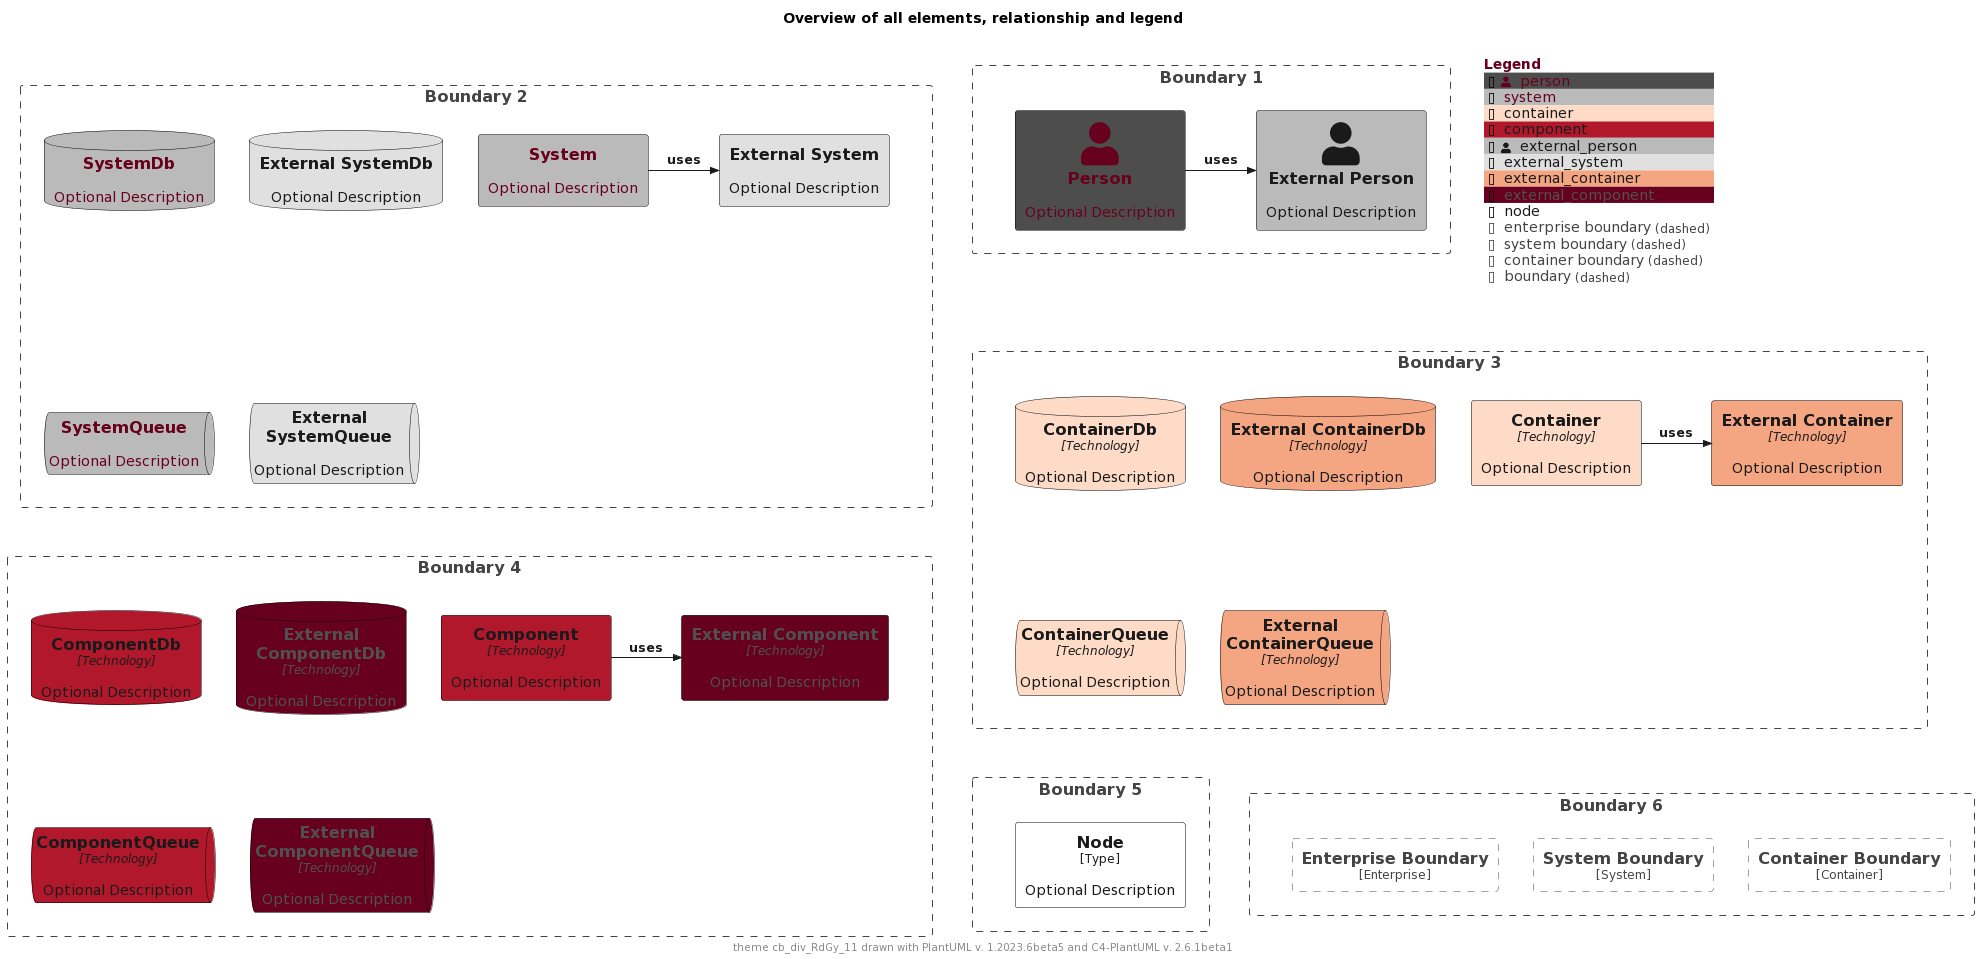

The diagram above was rendered by PlantUML. Its source (embedded in the PNG):
@startuml
'Theme: "puml-theme-cb_div_RdGy_11.puml"
'Theme colors
' Metadata
' Created: 2023-05-02 04:49:35.260221+00:00
!$THEME = "cb_div_RdGy_11"

!function $textcolor($bgColor)
!if $bgcolor == $COLOR_INDEX_4 || $bgcolor == $COLOR_INDEX_5
!return $COLOR_TEXT_FALLBACK_COLOR
!elseif $bgColor == $COLOR_INDEX_10
!return $COLOR_TEXT_FALLBACK_COLOR
!elseif $bgColor == $COLOR_INDEX_0
!return $COLOR_TEXT_FALLBACK_COLOR
!elseif %is_light($bgColor)
!return $COLOR_TEXT_DARK
!else
!return $COLOR_TEXT_LIGHT
!endif
!endfunction

!$COLOR_INDEX_0="#67001F"
!$COLOR_INDEX_1="#B2182B"
!$COLOR_INDEX_2="#D6604D"
!$COLOR_INDEX_3="#F4A582"
!$COLOR_INDEX_4="#FDDBC7"
!$COLOR_INDEX_5="#FFFFFF"
!$COLOR_INDEX_6="#E0E0E0"
!$COLOR_INDEX_7="#BABABA"
!$COLOR_INDEX_8="#878787"
!$COLOR_INDEX_9="#4D4D4D"
!$COLOR_INDEX_10="#1A1A1A"
!$COLOR_BORDER_COLOR="#000000"

!$COLOR_REL_COLOR="#1A1A1A"

!$COLOR_TEXT_LIGHT=$COLOR_INDEX_0
!$COLOR_TEXT_DARK=$COLOR_INDEX_10
!$COLOR_TEXT_NEUTRAL=$textcolor($COLOR_INDEX_5)
!$COLOR_REL_COLOR=$textcolor($COLOR_INDEX_0)

!$COLOR_TEXT_FALLBACK_COLOR ?= "#505050"

' stereotype and technology font size
!$STEREOTYPE_FONT_SIZE ?= 12
!$TECHN_FONT_SIZE ?= 12

' default text color of all elements
!$ELEMENT_FONT_COLOR ?= $COLOR_TEXT_NEUTRAL

' arrow related colors and text size
!$ARROW_COLOR ?= $COLOR_TEXT_NEUTRAL
!$ARROW_FONT_COLOR ?= $COLOR_TEXT_NEUTRAL
!$ARROW_FONT_SIZE ?= 12

' (default) boundary related colors and style
!$BOUNDARY_COLOR ?= "#444444"
!$BOUNDARY_BG_COLOR ?= "transparent"
!$BOUNDARY_BORDER_STYLE ?= "dashed"

' person related colors
!$PERSON_FONT_COLOR ?= $textcolor($COLOR_INDEX_9)
!$PERSON_BG_COLOR ?= $COLOR_INDEX_9
!$PERSON_BORDER_COLOR ?= $COLOR_BORDER_COLOR

' external person related colors
!$EXTERNAL_PERSON_FONT_COLOR ?= $textcolor($COLOR_INDEX_7)
!$EXTERNAL_PERSON_BG_COLOR ?= $COLOR_INDEX_7
!$EXTERNAL_PERSON_BORDER_COLOR ?= $COLOR_BORDER_COLOR

' system related colors
!$SYSTEM_FONT_COLOR ?= $COLOR_TEXT_LIGHT
!$SYSTEM_BG_COLOR ?= $COLOR_INDEX_7
!$SYSTEM_BORDER_COLOR ?= $COLOR_BORDER_COLOR

' external system related colors
!$EXTERNAL_SYSTEM_FONT_COLOR ?= $textcolor($COLOR_INDEX_6)
!$EXTERNAL_SYSTEM_BG_COLOR ?= $COLOR_INDEX_6
!$EXTERNAL_SYSTEM_BORDER_COLOR ?= $COLOR_BORDER_COLOR

' system boundary related colors and style
!$SYSTEM_BOUNDARY_COLOR ?= $BOUNDARY_COLOR
!$SYSTEM_BOUNDARY_BG_COLOR ?= $BOUNDARY_BG_COLOR
!$SYSTEM_BOUNDARY_BORDER_STYLE ?= $BOUNDARY_BORDER_STYLE

' enterprise boundary related colors and style
!$ENTERPRISE_BOUNDARY_COLOR ?= $BOUNDARY_COLOR
!$ENTERPRISE_BOUNDARY_BG_COLOR ?= $BOUNDARY_BG_COLOR
!$ENTERPRISE_BOUNDARY_BORDER_STYLE ?= $BOUNDARY_BORDER_STYLE

' container related colors
!$CONTAINER_FONT_COLOR ?= $COLOR_TEXT_DARK
!$CONTAINER_BG_COLOR ?= $COLOR_INDEX_4
!$CONTAINER_BORDER_COLOR ?= $COLOR_BORDER_COLOR

' external container related colors
!$EXTERNAL_CONTAINER_FONT_COLOR ?= $textcolor($COLOR_INDEX_3)
!$EXTERNAL_CONTAINER_BG_COLOR ?= $COLOR_INDEX_3
!$EXTERNAL_CONTAINER_BORDER_COLOR ?= $COLOR_BORDER_COLOR

' container boundary related colors and style
!$CONTAINER_BOUNDARY_COLOR ?= $BOUNDARY_COLOR
!$CONTAINER_BOUNDARY_BG_COLOR ?= $BOUNDARY_BG_COLOR
!$CONTAINER_BOUNDARY_BORDER_STYLE ?= $BOUNDARY_BORDER_STYLE

' component related colors
!$COMPONENT_FONT_COLOR ?= $COLOR_TEXT_DARK
!$COMPONENT_BG_COLOR ?= $COLOR_INDEX_1
!$COMPONENT_BORDER_COLOR ?= $COLOR_BORDER_COLOR

' external component related colors
!$EXTERNAL_COMPONENT_FONT_COLOR ?= $textcolor($COLOR_INDEX_0)
!$EXTERNAL_COMPONENT_BG_COLOR ?= $COLOR_INDEX_0
!$EXTERNAL_COMPONENT_BORDER_COLOR ?= $COLOR_BORDER_COLOR

' node related colors
!$NODE_FONT_COLOR ?= $textcolor($COLOR_INDEX_5)
!$NODE_BG_COLOR ?= $COLOR_INDEX_5
!$NODE_BORDER_COLOR ?= $COLOR_BORDER_COLOR

' legend colors and sizes
!$LEGEND_TITLE_COLOR ?= $COLOR_INDEX_0
!$LEGEND_FONT_COLOR ?= $textcolor($COLOR_INDEX_5)
!$LEGEND_BG_COLOR ?= $COLOR_INDEX_5
!$LEGEND_BORDER_COLOR ?= $COLOR_INDEX_5
!$LEGEND_DARK_COLOR ?= $COLOR_TEXT_DARK
!$LEGEND_LIGHT_COLOR ?= $COLOR_TEXT_LIGHT

!$LEGEND_DETAILS_SMALL_SIZE ?= 8
!$LEGEND_DETAILS_NORMAL_SIZE ?= 12

' legend related texts
!$LEGEND_SHADOW_TEXT ?= "shadow"
!$LEGEND_NO_SHADOW_TEXT ?= "no shadow"
!$LEGEND_NO_FONT_BG_TEXT ?= "last text and back color"
!$LEGEND_NO_FONT_TEXT ?= "last text color"
!$LEGEND_NO_BG_TEXT ?= "last back color"
!$LEGEND_NO_LINE_TEXT ?= "last line color"
!$LEGEND_ROUNDED_BOX ?= "rounded box"
!$LEGEND_EIGHT_SIDED ?= "eight sided"
!$LEGEND_DOTTED_LINE ?= "dotted"
!$LEGEND_DASHED_LINE ?= "dashed"
!$LEGEND_BOLD_LINE ?= "bold"
!$LEGEND_BOUNDARY ?= "boundary"
!$LEGEND_DASHED_BOUNDARY ?= "dashed"

' transparent is ignored, produces smaller legends
' !$LEGEND_DASHED_TRANSPARENT_BOUNDARY ?= "dashed, transparent"
!$LEGEND_DASHED_TRANSPARENT_BOUNDARY ?= "dashed"

' sketch related colors, font and texts
!$SKETCH_BG_COLOR ?= "transparent"
!$SKETCH_FONT_COLOR ?= $COLOR_INDEX_NEUTRAL
!$SKETCH_WARNING_COLOR ?= $COLOR_INDEX_10

!$SKETCH_FONT_NAME ?= "Gochi Hand"

!$SKETCH_FOOTER_WARNING ?= "Warning:"
!$SKETCH_FOOTER_TEXT ?= "Created for discussion, needs to be validated"

' size of rectangle shape corner markers
!$ROUNDED_BOX_SIZE ?= 25
!$EIGHT_SIDED_SIZE ?= 18
' Elements
!include https://raw.githubusercontent.com/plantuml-stdlib/C4-PlantUML/master/percy/TestAllElementsWithLegend.puml
@enduml